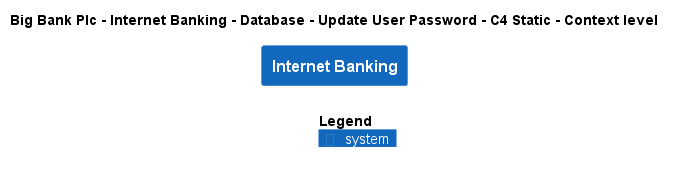

The diagram above was rendered by PlantUML. Its source (embedded in the PNG):
@startuml
!include ..\..\..\..\..\..\..\.c4s\C4_Context.puml

AddElementTag("c4interflow:lifecycle:new", $bgColor=green, $fontColor=#ffffff, $borderColor=green, $shadowing="False")
AddElementTag("c4interflow:lifecycle:changed", $bgColor=orange, $fontColor=#ffffff, $borderColor=orange, $shadowing="False")
AddElementTag("c4interflow:lifecycle:removed", $bgColor=red, $fontColor=#ffffff, $borderColor=red, $shadowing="False")

AddRelTag("c4interflow:lifecycle:new", $textColor=green, $lineColor=green)
AddRelTag("c4interflow:lifecycle:changed", $textColor=orange, $lineColor=orange)
AddRelTag("c4interflow:lifecycle:removed", $textColor=red, $lineColor=red)

SHOW_PERSON_PORTRAIT()
LAYOUT_TOP_DOWN()

skinparam linetype polyline

title Big Bank Plc - Internet Banking - Database - Update User Password - C4 Static - Context level

System(BigBankPlc.SoftwareSystems.InternetBanking, "Internet Banking", "")



SHOW_LEGEND()
@enduml